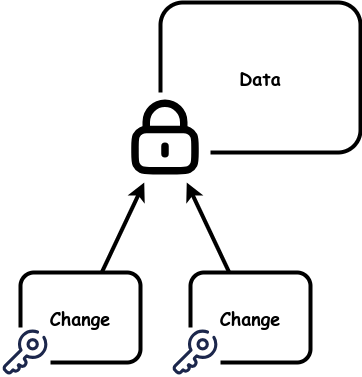

The diagram above was exported from draw.io. Its source (the exported page's mxGraphModel, read from the mxfile embedded in the PNG):
<mxGraphModel dx="1434" dy="823" grid="1" gridSize="10" guides="1" tooltips="1" connect="1" arrows="1" fold="1" page="1" pageScale="1" pageWidth="850" pageHeight="1100" math="0" shadow="0">
  <root>
    <mxCell id="0" />
    <mxCell id="1" parent="0" />
    <mxCell id="nmbrlCYRk7BqgYKYkFhY-6" value="Data" style="rounded=1;whiteSpace=wrap;html=1;strokeWidth=4;fontFamily=Comic Sans MS;fontSize=18;fontStyle=1" parent="1" vertex="1">
      <mxGeometry x="300" y="150" width="200" height="150" as="geometry" />
    </mxCell>
    <mxCell id="nmbrlCYRk7BqgYKYkFhY-5" value="" style="shape=image;verticalLabelPosition=bottom;labelBackgroundColor=default;verticalAlign=top;aspect=fixed;imageAspect=0;image=data:image/svg+xml,(base64 omitted: 1152 chars);imageBackground=default;" parent="1" vertex="1">
      <mxGeometry x="260" y="240" width="90" height="90" as="geometry" />
    </mxCell>
    <mxCell id="fDaLPGOTq9bKw-Y5mHBB-1" value="Change" style="rounded=1;whiteSpace=wrap;html=1;strokeWidth=4;fontFamily=Comic Sans MS;fontSize=18;fontStyle=1" vertex="1" parent="1">
      <mxGeometry x="160" y="420" width="120" height="90" as="geometry" />
    </mxCell>
    <mxCell id="fDaLPGOTq9bKw-Y5mHBB-3" value="" style="shape=image;verticalLabelPosition=bottom;labelBackgroundColor=default;verticalAlign=top;aspect=fixed;imageAspect=0;image=data:image/svg+xml,(base64 omitted: 1560 chars);imageBackground=default;" vertex="1" parent="1">
      <mxGeometry x="140" y="475" width="50" height="50" as="geometry" />
    </mxCell>
    <mxCell id="fDaLPGOTq9bKw-Y5mHBB-5" value="Change" style="rounded=1;whiteSpace=wrap;html=1;strokeWidth=4;fontFamily=Comic Sans MS;fontSize=18;fontStyle=1" vertex="1" parent="1">
      <mxGeometry x="330" y="420" width="120" height="90" as="geometry" />
    </mxCell>
    <mxCell id="fDaLPGOTq9bKw-Y5mHBB-6" value="" style="shape=image;verticalLabelPosition=bottom;labelBackgroundColor=default;verticalAlign=top;aspect=fixed;imageAspect=0;image=data:image/svg+xml,(base64 omitted: 1560 chars);imageBackground=default;" vertex="1" parent="1">
      <mxGeometry x="310" y="475" width="50" height="50" as="geometry" />
    </mxCell>
    <mxCell id="fDaLPGOTq9bKw-Y5mHBB-7" value="" style="endArrow=classic;html=1;rounded=0;strokeWidth=4;" edge="1" parent="1" source="fDaLPGOTq9bKw-Y5mHBB-1" target="nmbrlCYRk7BqgYKYkFhY-5">
      <mxGeometry width="50" height="50" relative="1" as="geometry">
        <mxPoint x="60" y="510" as="sourcePoint" />
        <mxPoint x="290" y="340" as="targetPoint" />
      </mxGeometry>
    </mxCell>
    <mxCell id="fDaLPGOTq9bKw-Y5mHBB-8" value="" style="endArrow=classic;html=1;rounded=0;strokeWidth=4;" edge="1" parent="1" source="fDaLPGOTq9bKw-Y5mHBB-5" target="nmbrlCYRk7BqgYKYkFhY-5">
      <mxGeometry width="50" height="50" relative="1" as="geometry">
        <mxPoint x="270" y="480" as="sourcePoint" />
        <mxPoint x="300" y="350" as="targetPoint" />
      </mxGeometry>
    </mxCell>
  </root>
</mxGraphModel>